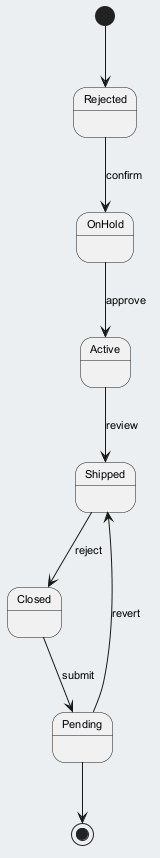

The diagram above was rendered by PlantUML. Its source (embedded in the PNG):
@startuml
skinparam backgroundColor #ECEFF1
skinparam classBackgroundColor #FFFFFF
skinparam classBorderColor #455A64
skinparam defaultFontSize 11
[*] --> Rejected
Rejected --> OnHold : confirm
OnHold --> Active : approve
Active --> Shipped : review
Shipped --> Closed : reject
Closed --> Pending : submit
Pending --> Shipped : revert
Pending --> [*]
@enduml